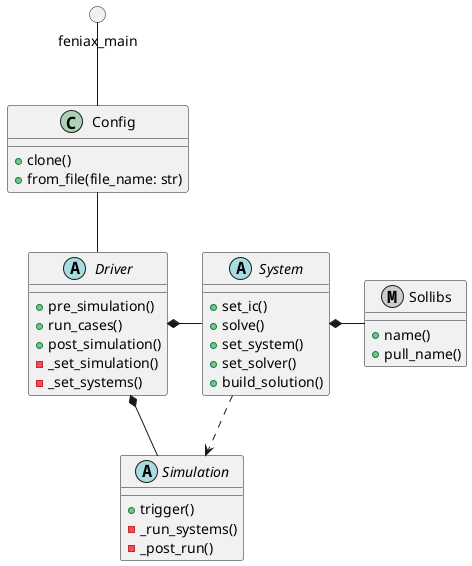

The diagram above was rendered by PlantUML. Its source (embedded in the PNG):
@startuml
circle feniax_main
class Config {
	+clone()
	+from_file(file_name: str)
	}
	
abstract Driver {
          +pre_simulation()
          +run_cases()
          +post_simulation()
          -_set_simulation()
          -_set_systems()		
  }

abstract class Simulation {
        +trigger()
        -_run_systems()
        -_post_run()
}

abstract class System {
		+set_ic()
		+solve()
		+set_system()
		+set_solver()
		+build_solution()		
}

metaclass Sollibs {
        +name()
        +pull_name()
}
feniax_main -- Config
Config -- Driver	
Driver  *-- Simulation
Driver  *- System
System  *- Sollibs
System ..> Simulation
@enduml